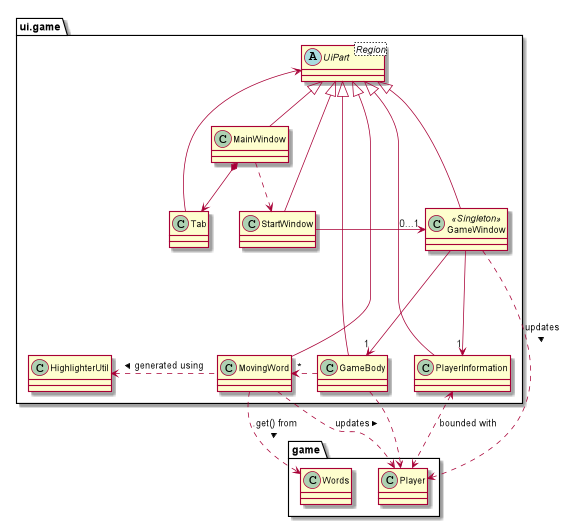

The diagram above was rendered by PlantUML. Its source (embedded in the PNG):
@startuml
package ui.game {
    class StartWindow
    class Tab
    class MainWindow
    abstract class UiPart<Region>
    class GameWindow <<Singleton>>
    class PlayerInformation
    class GameBody
    class MovingWord
    class HighlighterUtil
}

package game {
    class Player
    class Words
}

UiPart <- Tab
UiPart <|-- MainWindow
UiPart <|- StartWindow
UiPart <|-- GameWindow
UiPart <|-- GameBody
UiPart <|-- PlayerInformation
UiPart <|-- MovingWord

MainWindow *--> Tab
MainWindow ..> StartWindow
StartWindow -right--> "0...1" GameWindow
GameWindow -down--> "1" GameBody
GameWindow -down--> "1" PlayerInformation

MovingWord .left.> HighlighterUtil :generated using >
MovingWord .down.> Words :.get() from >
MovingWord .down.> Player :updates >
GameWindow .down.> Player :updates >
GameBody .down.> Player
GameBody .right.> "*" MovingWord
PlayerInformation <.down.> Player :bounded with

@enduml